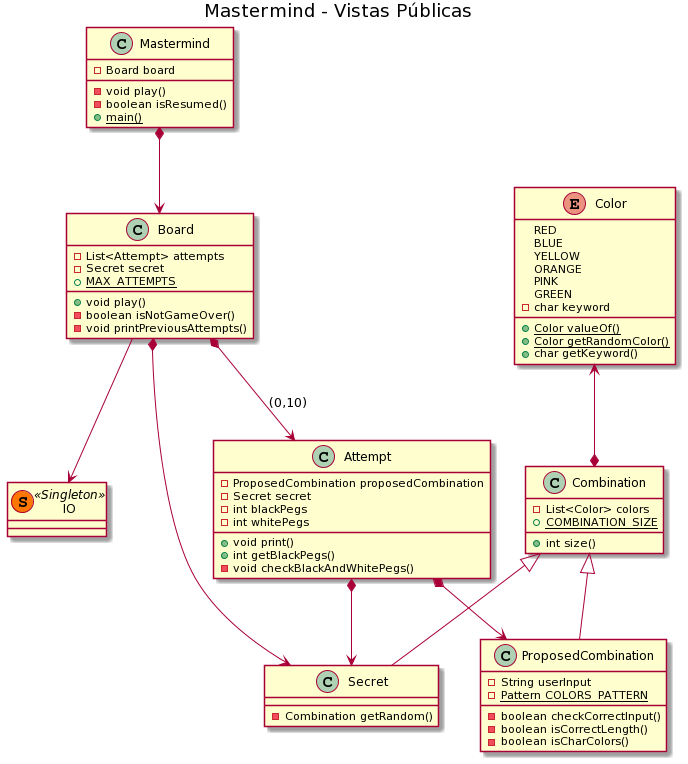

The diagram above was rendered by PlantUML. Its source (embedded in the PNG):
@startuml
title Mastermind - Vistas Públicas


class Mastermind {
  -Board board
  -void play()
  -boolean isResumed()
  +{static} main()
}

class Board {
  -List<Attempt> attempts
  -Secret secret
  +{static} MAX_ATTEMPTS
  +void play()
  -boolean isNotGameOver()
  -void printPreviousAttempts()
}

class Attempt {
  -ProposedCombination proposedCombination
  -Secret secret
  -int blackPegs
  -int whitePegs
  +void print()
  +int getBlackPegs()
  -void checkBlackAndWhitePegs()
}

enum Color {
  RED
  BLUE
  YELLOW
  ORANGE
  PINK
  GREEN
  -char keyword
  +{static}Color valueOf()
  +{static}Color getRandomColor()
  +char getKeyword()
}

class Combination {
  -List<Color> colors
  +{static} COMBINATION_SIZE
  +int size()
}

class ProposedCombination {
  -String userInput
  -{static} Pattern COLORS_PATTERN
  -boolean checkCorrectInput()
  -boolean isCorrectLength()
  -boolean isCharColors()
}

class Secret {
  -Combination getRandom()
}

class IO << (S,#FF7700) Singleton >> {
}


Mastermind *--> Board
Board *--> Attempt : (0,10)
Board *--> Secret
Board --> IO
Color <--* Combination
Combination <|-down- ProposedCombination
Combination <|-down- Secret
Attempt *--> Secret
Attempt *--> ProposedCombination
@enduml